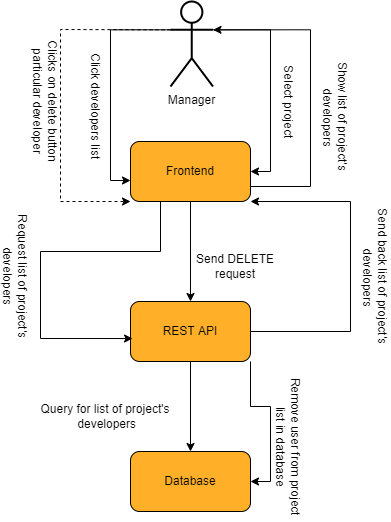

The diagram above was exported from draw.io. Its source (the exported page's mxGraphModel, read from the mxfile embedded in the PNG):
<mxGraphModel dx="1480" dy="472" grid="1" gridSize="10" guides="1" tooltips="1" connect="1" arrows="1" fold="1" page="1" pageScale="1" pageWidth="850" pageHeight="1100" math="0" shadow="0">
  <root>
    <mxCell id="0" />
    <mxCell id="1" parent="0" />
    <mxCell id="cVH0PqJ_mAe9mKtCRDbs-16" value="Select project" style="text;html=1;strokeColor=none;fillColor=none;align=center;verticalAlign=middle;whiteSpace=wrap;rounded=0;rotation=90;" parent="1" vertex="1">
      <mxGeometry x="-447.5" y="405" width="150" height="30" as="geometry" />
    </mxCell>
    <mxCell id="cVH0PqJ_mAe9mKtCRDbs-18" value="Click developers list" style="text;html=1;strokeColor=none;fillColor=none;align=center;verticalAlign=middle;whiteSpace=wrap;rounded=0;rotation=90;" parent="1" vertex="1">
      <mxGeometry x="-640" y="410" width="150" height="30" as="geometry" />
    </mxCell>
    <mxCell id="cVH0PqJ_mAe9mKtCRDbs-20" value="Request list of project's developers" style="text;html=1;strokeColor=none;fillColor=none;align=center;verticalAlign=middle;whiteSpace=wrap;rounded=0;rotation=90;" parent="1" vertex="1">
      <mxGeometry x="-720" y="580" width="150" height="30" as="geometry" />
    </mxCell>
    <mxCell id="cVH0PqJ_mAe9mKtCRDbs-22" value="Query for list of&amp;nbsp;project's&lt;br&gt;&amp;nbsp;developers" style="text;html=1;strokeColor=none;fillColor=none;align=center;verticalAlign=middle;whiteSpace=wrap;rounded=0;" parent="1" vertex="1">
      <mxGeometry x="-630" y="720" width="150" height="30" as="geometry" />
    </mxCell>
    <mxCell id="cVH0PqJ_mAe9mKtCRDbs-30" value="Clicks on delete button particular developer" style="text;html=1;strokeColor=none;fillColor=none;align=center;verticalAlign=middle;whiteSpace=wrap;rounded=0;rotation=90;" parent="1" vertex="1">
      <mxGeometry x="-690" y="405" width="150" height="30" as="geometry" />
    </mxCell>
    <mxCell id="cVH0PqJ_mAe9mKtCRDbs-32" value="Send DELETE request" style="text;html=1;strokeColor=none;fillColor=none;align=center;verticalAlign=middle;whiteSpace=wrap;rounded=0;" parent="1" vertex="1">
      <mxGeometry x="-480" y="570" width="110" height="30" as="geometry" />
    </mxCell>
    <mxCell id="cVH0PqJ_mAe9mKtCRDbs-34" value="Remove user from project list in database" style="text;html=1;strokeColor=none;fillColor=none;align=center;verticalAlign=middle;whiteSpace=wrap;rounded=0;rotation=90;" parent="1" vertex="1">
      <mxGeometry x="-447.5" y="750" width="150" height="30" as="geometry" />
    </mxCell>
    <mxCell id="qUx2zb7Q85d1dtJBhzyp-1" value="" style="group;fontSize=12;" vertex="1" connectable="0" parent="1">
      <mxGeometry x="-530" y="460" width="120" height="60" as="geometry" />
    </mxCell>
    <mxCell id="qUx2zb7Q85d1dtJBhzyp-2" value="" style="rounded=1;whiteSpace=wrap;html=1;fillColor=#FFAF28;fontSize=12;" vertex="1" parent="qUx2zb7Q85d1dtJBhzyp-1">
      <mxGeometry width="120" height="60" as="geometry" />
    </mxCell>
    <mxCell id="qUx2zb7Q85d1dtJBhzyp-3" value="&lt;font style=&quot;font-size: 12px;&quot;&gt;Frontend&lt;/font&gt;" style="text;html=1;strokeColor=none;fillColor=none;align=center;verticalAlign=middle;whiteSpace=wrap;rounded=0;fontSize=12;" vertex="1" parent="qUx2zb7Q85d1dtJBhzyp-1">
      <mxGeometry x="30" y="15" width="60" height="30" as="geometry" />
    </mxCell>
    <mxCell id="qUx2zb7Q85d1dtJBhzyp-4" value="" style="group;fontSize=12;" vertex="1" connectable="0" parent="1">
      <mxGeometry x="-530" y="620" width="120" height="60" as="geometry" />
    </mxCell>
    <mxCell id="qUx2zb7Q85d1dtJBhzyp-5" value="" style="rounded=1;whiteSpace=wrap;html=1;fillColor=#FFAF28;fontSize=12;" vertex="1" parent="qUx2zb7Q85d1dtJBhzyp-4">
      <mxGeometry width="120" height="60" as="geometry" />
    </mxCell>
    <mxCell id="qUx2zb7Q85d1dtJBhzyp-6" value="&lt;font style=&quot;font-size: 12px;&quot;&gt;REST API&lt;/font&gt;" style="text;html=1;strokeColor=none;fillColor=none;align=center;verticalAlign=middle;whiteSpace=wrap;rounded=0;fontSize=12;" vertex="1" parent="qUx2zb7Q85d1dtJBhzyp-4">
      <mxGeometry x="30" y="15" width="60" height="30" as="geometry" />
    </mxCell>
    <mxCell id="qUx2zb7Q85d1dtJBhzyp-7" style="edgeStyle=orthogonalEdgeStyle;rounded=0;orthogonalLoop=1;jettySize=auto;html=1;exitX=1;exitY=0.3333333333333333;exitDx=0;exitDy=0;exitPerimeter=0;" edge="1" parent="1" source="qUx2zb7Q85d1dtJBhzyp-9">
      <mxGeometry relative="1" as="geometry">
        <mxPoint x="-410" y="490" as="targetPoint" />
        <Array as="points">
          <mxPoint x="-390" y="348" />
          <mxPoint x="-390" y="490" />
        </Array>
      </mxGeometry>
    </mxCell>
    <mxCell id="qUx2zb7Q85d1dtJBhzyp-8" style="edgeStyle=orthogonalEdgeStyle;rounded=0;orthogonalLoop=1;jettySize=auto;html=1;exitX=0;exitY=0.3333333333333333;exitDx=0;exitDy=0;exitPerimeter=0;entryX=0;entryY=0.65;entryDx=0;entryDy=0;entryPerimeter=0;" edge="1" parent="1" source="qUx2zb7Q85d1dtJBhzyp-9" target="qUx2zb7Q85d1dtJBhzyp-2">
      <mxGeometry relative="1" as="geometry" />
    </mxCell>
    <mxCell id="qUx2zb7Q85d1dtJBhzyp-9" value="Manager" style="shape=umlActor;verticalLabelPosition=bottom;verticalAlign=top;html=1;outlineConnect=0;rounded=1;strokeWidth=2;fontSize=12;" vertex="1" parent="1">
      <mxGeometry x="-490" y="320" width="42.5" height="85" as="geometry" />
    </mxCell>
    <mxCell id="qUx2zb7Q85d1dtJBhzyp-10" value="" style="group;fontSize=12;" vertex="1" connectable="0" parent="1">
      <mxGeometry x="-530" y="770" width="120" height="60" as="geometry" />
    </mxCell>
    <mxCell id="qUx2zb7Q85d1dtJBhzyp-11" value="" style="rounded=1;whiteSpace=wrap;html=1;fillColor=#FFAF28;fontSize=12;" vertex="1" parent="qUx2zb7Q85d1dtJBhzyp-10">
      <mxGeometry width="120" height="60" as="geometry" />
    </mxCell>
    <mxCell id="qUx2zb7Q85d1dtJBhzyp-12" value="&lt;font style=&quot;font-size: 12px&quot;&gt;Database&lt;/font&gt;" style="text;html=1;strokeColor=none;fillColor=none;align=center;verticalAlign=middle;whiteSpace=wrap;rounded=0;fontSize=12;" vertex="1" parent="qUx2zb7Q85d1dtJBhzyp-10">
      <mxGeometry x="30" y="15" width="60" height="30" as="geometry" />
    </mxCell>
    <mxCell id="qUx2zb7Q85d1dtJBhzyp-19" style="edgeStyle=orthogonalEdgeStyle;rounded=0;orthogonalLoop=1;jettySize=auto;html=1;exitX=1;exitY=0.75;exitDx=0;exitDy=0;entryX=1;entryY=0.3333333333333333;entryDx=0;entryDy=0;entryPerimeter=0;" edge="1" parent="1" source="qUx2zb7Q85d1dtJBhzyp-2" target="qUx2zb7Q85d1dtJBhzyp-9">
      <mxGeometry relative="1" as="geometry">
        <Array as="points">
          <mxPoint x="-350" y="505" />
          <mxPoint x="-350" y="348" />
        </Array>
      </mxGeometry>
    </mxCell>
    <mxCell id="qUx2zb7Q85d1dtJBhzyp-20" value="" style="endArrow=classic;html=1;rounded=0;dashed=1;entryX=0;entryY=1;entryDx=0;entryDy=0;exitX=0;exitY=0.3333333333333333;exitDx=0;exitDy=0;exitPerimeter=0;" edge="1" parent="1" source="qUx2zb7Q85d1dtJBhzyp-9" target="qUx2zb7Q85d1dtJBhzyp-2">
      <mxGeometry width="50" height="50" relative="1" as="geometry">
        <mxPoint x="-390" y="634.5" as="sourcePoint" />
        <mxPoint x="-220" y="634.5" as="targetPoint" />
        <Array as="points">
          <mxPoint x="-600" y="348" />
          <mxPoint x="-600" y="520" />
        </Array>
      </mxGeometry>
    </mxCell>
    <mxCell id="qUx2zb7Q85d1dtJBhzyp-23" style="edgeStyle=orthogonalEdgeStyle;rounded=0;orthogonalLoop=1;jettySize=auto;html=1;exitX=0.5;exitY=1;exitDx=0;exitDy=0;entryX=0.5;entryY=0;entryDx=0;entryDy=0;" edge="1" parent="1" source="qUx2zb7Q85d1dtJBhzyp-2" target="qUx2zb7Q85d1dtJBhzyp-5">
      <mxGeometry relative="1" as="geometry" />
    </mxCell>
    <mxCell id="qUx2zb7Q85d1dtJBhzyp-24" style="edgeStyle=orthogonalEdgeStyle;rounded=0;orthogonalLoop=1;jettySize=auto;html=1;exitX=1;exitY=0.5;exitDx=0;exitDy=0;entryX=1;entryY=1;entryDx=0;entryDy=0;" edge="1" parent="1" source="qUx2zb7Q85d1dtJBhzyp-5" target="qUx2zb7Q85d1dtJBhzyp-2">
      <mxGeometry relative="1" as="geometry">
        <Array as="points">
          <mxPoint x="-310" y="650" />
          <mxPoint x="-310" y="520" />
        </Array>
      </mxGeometry>
    </mxCell>
    <mxCell id="qUx2zb7Q85d1dtJBhzyp-25" style="edgeStyle=orthogonalEdgeStyle;rounded=0;orthogonalLoop=1;jettySize=auto;html=1;exitX=0.25;exitY=1;exitDx=0;exitDy=0;entryX=0.017;entryY=0.617;entryDx=0;entryDy=0;entryPerimeter=0;" edge="1" parent="1" source="qUx2zb7Q85d1dtJBhzyp-2" target="qUx2zb7Q85d1dtJBhzyp-5">
      <mxGeometry relative="1" as="geometry">
        <Array as="points">
          <mxPoint x="-500" y="570" />
          <mxPoint x="-620" y="570" />
          <mxPoint x="-620" y="657" />
        </Array>
      </mxGeometry>
    </mxCell>
    <mxCell id="qUx2zb7Q85d1dtJBhzyp-26" style="edgeStyle=orthogonalEdgeStyle;rounded=0;orthogonalLoop=1;jettySize=auto;html=1;exitX=0.5;exitY=1;exitDx=0;exitDy=0;entryX=0.5;entryY=0;entryDx=0;entryDy=0;" edge="1" parent="1" source="qUx2zb7Q85d1dtJBhzyp-5" target="qUx2zb7Q85d1dtJBhzyp-11">
      <mxGeometry relative="1" as="geometry" />
    </mxCell>
    <mxCell id="qUx2zb7Q85d1dtJBhzyp-27" style="edgeStyle=orthogonalEdgeStyle;rounded=0;orthogonalLoop=1;jettySize=auto;html=1;exitX=1;exitY=1;exitDx=0;exitDy=0;entryX=1;entryY=0.5;entryDx=0;entryDy=0;" edge="1" parent="1" source="qUx2zb7Q85d1dtJBhzyp-5" target="qUx2zb7Q85d1dtJBhzyp-11">
      <mxGeometry relative="1" as="geometry" />
    </mxCell>
    <mxCell id="cVH0PqJ_mAe9mKtCRDbs-28" value="Show list of&amp;nbsp;project's&lt;br&gt;&amp;nbsp;developers" style="text;html=1;strokeColor=none;fillColor=none;align=center;verticalAlign=middle;whiteSpace=wrap;rounded=0;rotation=90;" parent="1" vertex="1">
      <mxGeometry x="-400" y="420" width="150" height="30" as="geometry" />
    </mxCell>
    <mxCell id="cVH0PqJ_mAe9mKtCRDbs-25" value="Send back list of&amp;nbsp;project's&lt;br&gt;&amp;nbsp;developers" style="text;html=1;strokeColor=none;fillColor=none;align=center;verticalAlign=middle;whiteSpace=wrap;rounded=0;rotation=90;" parent="1" vertex="1">
      <mxGeometry x="-360" y="580" width="150" height="30" as="geometry" />
    </mxCell>
  </root>
</mxGraphModel>